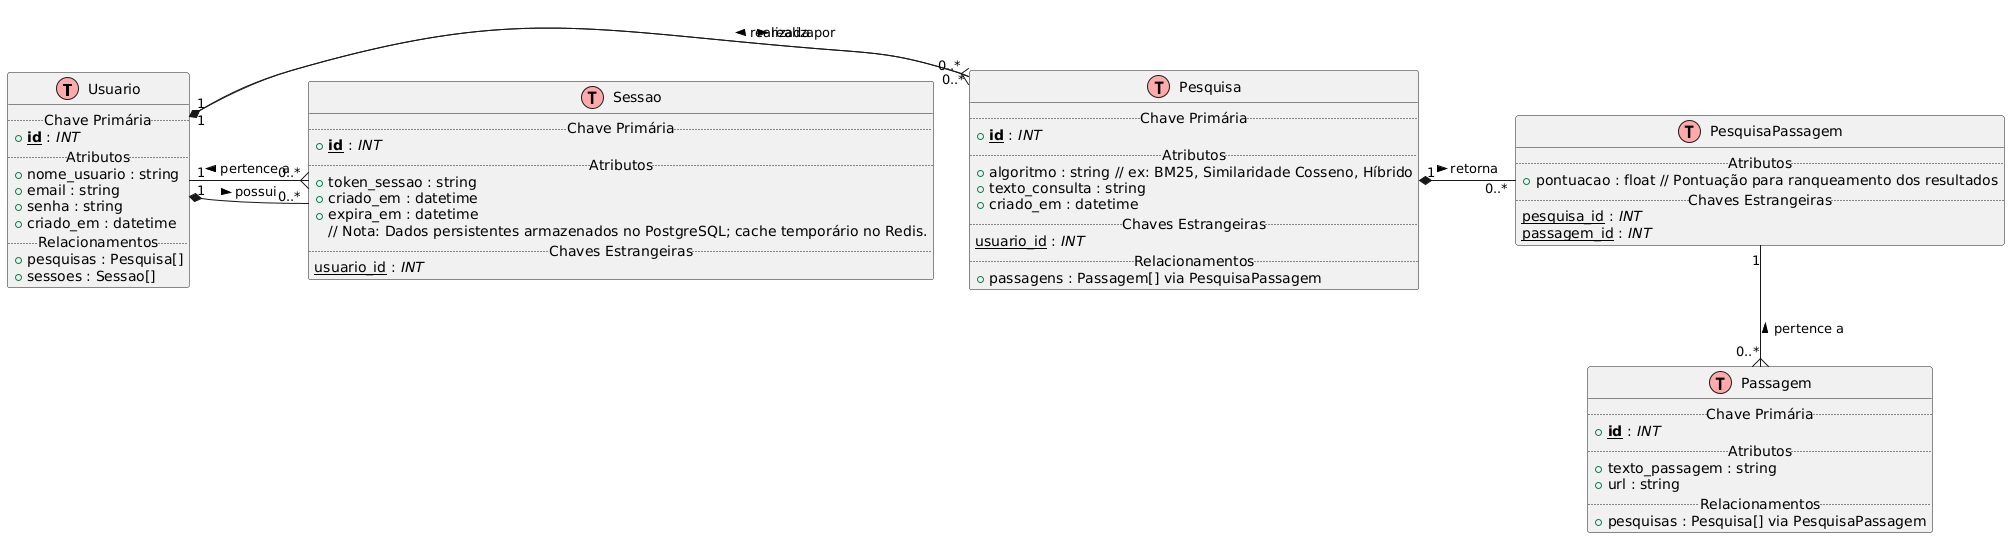

The diagram above was rendered by PlantUML. Its source (embedded in the PNG):
@startuml
!define Table(x) class x << (T,#FFAAAA) >>
!define PrimaryKey(x, type) <b><u>x</u></b> : <i>type</i>
!define ForeignKey(x, type) <u>x</u> : <i>type</i>
!define OneToMany(x) "1" --{ "0..*" x
!define ManyToOneDirected(x, direction) "0..*" }-direction- "1" x
!define OneToManyDirected(x, direction) "1" -direction-{ "0..*" x
!define CompositionOneToMany(x) "1" *-- "0..*" x
!define CompositionOneToManyDirected(x, direction) "1" *-direction- "0..*" x

Table(Usuario) {
  .. Chave Primária ..
  + PrimaryKey(id, INT)
  .. Atributos ..
  + nome_usuario : string
  + email : string
  + senha : string
  + criado_em : datetime
  .. Relacionamentos ..
  + pesquisas : Pesquisa[]
  + sessoes : Sessao[]
}

Table(Pesquisa) {
  .. Chave Primária ..
  + PrimaryKey(id, INT)
  .. Atributos ..
  + algoritmo : string // ex: BM25, Similaridade Cosseno, Híbrido
  + texto_consulta : string
  + criado_em : datetime
  .. Chaves Estrangeiras ..
  ForeignKey(usuario_id, INT)
  .. Relacionamentos ..
  + passagens : Passagem[] via PesquisaPassagem
}

Table(Passagem) {
  .. Chave Primária ..
  + PrimaryKey(id, INT)
  .. Atributos ..
  + texto_passagem : string
  + url : string
  .. Relacionamentos ..
  + pesquisas : Pesquisa[] via PesquisaPassagem
}

Table(Sessao) {
  .. Chave Primária ..
  + PrimaryKey(id, INT)
  .. Atributos ..
  + token_sessao : string
  + criado_em : datetime
  + expira_em : datetime
  // Nota: Dados persistentes armazenados no PostgreSQL; cache temporário no Redis.
  .. Chaves Estrangeiras ..
  ForeignKey(usuario_id, INT)
}

Table(PesquisaPassagem) {
  .. Atributos ..
  + pontuacao : float // Pontuação para ranqueamento dos resultados
  .. Chaves Estrangeiras ..
  ForeignKey(pesquisa_id, INT)
  ForeignKey(passagem_id, INT)
}

Usuario CompositionOneToManyDirected(Pesquisa, right) : realiza >
Usuario CompositionOneToManyDirected(Sessao, right) : possui >
Pesquisa ManyToOneDirected(Usuario, up) : realizada por >
Pesquisa CompositionOneToManyDirected(PesquisaPassagem, right) : retorna >
Passagem ManyToOneDirected(PesquisaPassagem, up) : pertence a >
Sessao ManyToOneDirected(Usuario, up) : pertence a >
@enduml